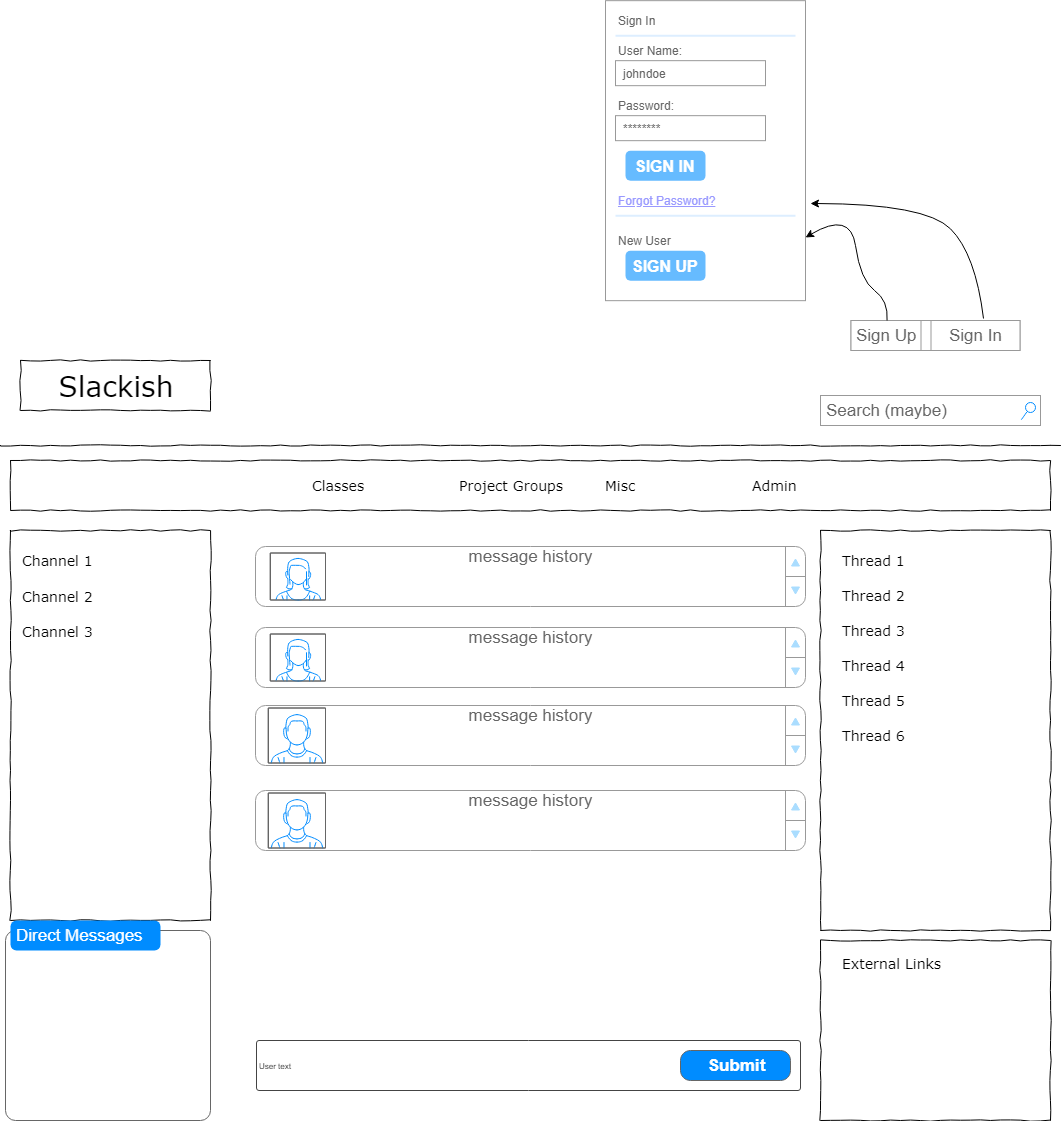

The diagram above was exported from draw.io. Its source (the exported page's mxGraphModel, read from the mxfile embedded in the PNG):
<mxGraphModel dx="1081" dy="1402" grid="1" gridSize="10" guides="1" tooltips="1" connect="1" arrows="1" fold="1" page="1" pageScale="1" pageWidth="1100" pageHeight="850" background="#ffffff" math="0" shadow="0">
  <root>
    <mxCell id="0" />
    <mxCell id="1" parent="0" />
    <mxCell id="677b7b8949515195-2" value="Slackish" style="whiteSpace=wrap;html=1;rounded=0;shadow=0;labelBackgroundColor=none;strokeColor=#000000;strokeWidth=1;fillColor=#ffffff;fontFamily=Verdana;fontSize=28;fontColor=#000000;align=center;comic=1;" parent="1" vertex="1">
      <mxGeometry x="40" y="60" width="190" height="50" as="geometry" />
    </mxCell>
    <mxCell id="677b7b8949515195-3" value="Search (maybe)" style="strokeWidth=1;shadow=0;dashed=0;align=center;html=1;shape=mxgraph.mockup.forms.searchBox;strokeColor=#999999;mainText=;fillColor=#ffffff;strokeColor2=#008cff;fontColor=#666666;fontSize=17;align=left;spacingLeft=3;rounded=0;labelBackgroundColor=none;comic=1;" parent="1" vertex="1">
      <mxGeometry x="840" y="95" width="220" height="30" as="geometry" />
    </mxCell>
    <mxCell id="677b7b8949515195-8" value="" style="whiteSpace=wrap;html=1;rounded=0;shadow=0;labelBackgroundColor=none;strokeColor=#000000;strokeWidth=1;fillColor=none;fontFamily=Verdana;fontSize=12;fontColor=#000000;align=center;comic=1;" parent="1" vertex="1">
      <mxGeometry x="30" y="230" width="200" height="390" as="geometry" />
    </mxCell>
    <mxCell id="677b7b8949515195-9" value="" style="line;strokeWidth=1;html=1;rounded=0;shadow=0;labelBackgroundColor=none;fillColor=none;fontFamily=Verdana;fontSize=14;fontColor=#000000;align=center;comic=1;" parent="1" vertex="1">
      <mxGeometry x="20" y="140" width="1060" height="10" as="geometry" />
    </mxCell>
    <mxCell id="677b7b8949515195-10" value="" style="whiteSpace=wrap;html=1;rounded=0;shadow=0;labelBackgroundColor=none;strokeColor=#000000;strokeWidth=1;fillColor=none;fontFamily=Verdana;fontSize=12;fontColor=#000000;align=center;comic=1;" parent="1" vertex="1">
      <mxGeometry x="30" y="160" width="1040" height="50" as="geometry" />
    </mxCell>
    <mxCell id="677b7b8949515195-11" value="Classes" style="text;html=1;points=[];align=left;verticalAlign=top;spacingTop=-4;fontSize=14;fontFamily=Verdana;fontColor=#000000;" parent="1" vertex="1">
      <mxGeometry x="330" y="175" width="60" height="20" as="geometry" />
    </mxCell>
    <mxCell id="677b7b8949515195-12" value="Project Groups" style="text;html=1;points=[];align=left;verticalAlign=top;spacingTop=-4;fontSize=14;fontFamily=Verdana;fontColor=#000000;" parent="1" vertex="1">
      <mxGeometry x="477" y="175" width="60" height="20" as="geometry" />
    </mxCell>
    <mxCell id="677b7b8949515195-13" value="Misc" style="text;html=1;points=[];align=left;verticalAlign=top;spacingTop=-4;fontSize=14;fontFamily=Verdana;fontColor=#000000;" parent="1" vertex="1">
      <mxGeometry x="623" y="175" width="60" height="20" as="geometry" />
    </mxCell>
    <mxCell id="677b7b8949515195-14" value="Admin" style="text;html=1;points=[];align=left;verticalAlign=top;spacingTop=-4;fontSize=14;fontFamily=Verdana;fontColor=#000000;" parent="1" vertex="1">
      <mxGeometry x="770" y="175" width="60" height="20" as="geometry" />
    </mxCell>
    <mxCell id="677b7b8949515195-25" value="" style="whiteSpace=wrap;html=1;rounded=0;shadow=0;labelBackgroundColor=none;strokeColor=#000000;strokeWidth=1;fillColor=none;fontFamily=Verdana;fontSize=12;fontColor=#000000;align=center;comic=1;" parent="1" vertex="1">
      <mxGeometry x="840" y="230" width="230" height="400" as="geometry" />
    </mxCell>
    <mxCell id="677b7b8949515195-26" value="" style="whiteSpace=wrap;html=1;rounded=0;shadow=0;labelBackgroundColor=none;strokeColor=#000000;strokeWidth=1;fillColor=none;fontFamily=Verdana;fontSize=12;fontColor=#000000;align=center;comic=1;" parent="1" vertex="1">
      <mxGeometry x="840" y="640" width="230" height="180" as="geometry" />
    </mxCell>
    <mxCell id="677b7b8949515195-27" value="Channel 1" style="text;html=1;points=[];align=left;verticalAlign=top;spacingTop=-4;fontSize=14;fontFamily=Verdana;fontColor=#000000;" parent="1" vertex="1">
      <mxGeometry x="40" y="250" width="170" height="20" as="geometry" />
    </mxCell>
    <mxCell id="677b7b8949515195-28" value="Channel 2" style="text;html=1;points=[];align=left;verticalAlign=top;spacingTop=-4;fontSize=14;fontFamily=Verdana;fontColor=#000000;" parent="1" vertex="1">
      <mxGeometry x="40" y="286" width="170" height="20" as="geometry" />
    </mxCell>
    <mxCell id="677b7b8949515195-29" value="Channel 3&lt;br&gt;&lt;br&gt;" style="text;html=1;points=[];align=left;verticalAlign=top;spacingTop=-4;fontSize=14;fontFamily=Verdana;fontColor=#000000;" parent="1" vertex="1">
      <mxGeometry x="40" y="321" width="170" height="20" as="geometry" />
    </mxCell>
    <mxCell id="677b7b8949515195-42" value="External Links" style="text;html=1;points=[];align=left;verticalAlign=top;spacingTop=-4;fontSize=14;fontFamily=Verdana;fontColor=#000000;" parent="1" vertex="1">
      <mxGeometry x="860" y="653" width="170" height="20" as="geometry" />
    </mxCell>
    <mxCell id="677b7b8949515195-44" value="Thread 1" style="text;html=1;points=[];align=left;verticalAlign=top;spacingTop=-4;fontSize=14;fontFamily=Verdana;fontColor=#000000;" parent="1" vertex="1">
      <mxGeometry x="860" y="250" width="170" height="20" as="geometry" />
    </mxCell>
    <mxCell id="677b7b8949515195-45" value="Thread 2" style="text;html=1;points=[];align=left;verticalAlign=top;spacingTop=-4;fontSize=14;fontFamily=Verdana;fontColor=#000000;" parent="1" vertex="1">
      <mxGeometry x="860" y="285" width="170" height="20" as="geometry" />
    </mxCell>
    <mxCell id="677b7b8949515195-46" value="Thread 3" style="text;html=1;points=[];align=left;verticalAlign=top;spacingTop=-4;fontSize=14;fontFamily=Verdana;fontColor=#000000;" parent="1" vertex="1">
      <mxGeometry x="860" y="320" width="170" height="20" as="geometry" />
    </mxCell>
    <mxCell id="677b7b8949515195-47" value="Thread 4" style="text;html=1;points=[];align=left;verticalAlign=top;spacingTop=-4;fontSize=14;fontFamily=Verdana;fontColor=#000000;" parent="1" vertex="1">
      <mxGeometry x="860" y="355" width="170" height="20" as="geometry" />
    </mxCell>
    <mxCell id="677b7b8949515195-48" value="Thread 5" style="text;html=1;points=[];align=left;verticalAlign=top;spacingTop=-4;fontSize=14;fontFamily=Verdana;fontColor=#000000;" parent="1" vertex="1">
      <mxGeometry x="860" y="390" width="170" height="20" as="geometry" />
    </mxCell>
    <mxCell id="677b7b8949515195-49" value="Thread 6" style="text;html=1;points=[];align=left;verticalAlign=top;spacingTop=-4;fontSize=14;fontFamily=Verdana;fontColor=#000000;" parent="1" vertex="1">
      <mxGeometry x="860" y="425" width="170" height="20" as="geometry" />
    </mxCell>
    <mxCell id="5751011ba9594781-1" value="message history&lt;br&gt;" style="strokeWidth=1;shadow=0;dashed=0;align=center;html=1;shape=mxgraph.mockup.forms.spinner;strokeColor=#999999;spinLayout=right;spinStyle=normal;adjStyle=triangle;fillColor=#aaddff;fontSize=17;fontColor=#666666;mainText=;html=1;overflow=fill;" vertex="1" parent="1">
      <mxGeometry x="275" y="246" width="550" height="60" as="geometry" />
    </mxCell>
    <mxCell id="5751011ba9594781-2" value="message history&lt;br&gt;" style="strokeWidth=1;shadow=0;dashed=0;align=center;html=1;shape=mxgraph.mockup.forms.spinner;strokeColor=#999999;spinLayout=right;spinStyle=normal;adjStyle=triangle;fillColor=#aaddff;fontSize=17;fontColor=#666666;mainText=;html=1;overflow=fill;" vertex="1" parent="1">
      <mxGeometry x="275" y="327" width="550" height="60" as="geometry" />
    </mxCell>
    <mxCell id="5751011ba9594781-3" value="message history&lt;br&gt;" style="strokeWidth=1;shadow=0;dashed=0;align=center;html=1;shape=mxgraph.mockup.forms.spinner;strokeColor=#999999;spinLayout=right;spinStyle=normal;adjStyle=triangle;fillColor=#aaddff;fontSize=17;fontColor=#666666;mainText=;html=1;overflow=fill;" vertex="1" parent="1">
      <mxGeometry x="275" y="405" width="550" height="60" as="geometry" />
    </mxCell>
    <mxCell id="5751011ba9594781-4" value="message history&lt;br&gt;" style="strokeWidth=1;shadow=0;dashed=0;align=center;html=1;shape=mxgraph.mockup.forms.spinner;strokeColor=#999999;spinLayout=right;spinStyle=normal;adjStyle=triangle;fillColor=#aaddff;fontSize=17;fontColor=#666666;mainText=;html=1;overflow=fill;" vertex="1" parent="1">
      <mxGeometry x="275" y="490" width="550" height="60" as="geometry" />
    </mxCell>
    <mxCell id="5751011ba9594781-10" value="" style="verticalLabelPosition=bottom;shadow=0;dashed=0;align=center;html=1;verticalAlign=top;strokeWidth=1;shape=mxgraph.mockup.containers.userFemale;strokeColor=#666666;strokeColor2=#008cff;fillColor=#ffffff;" vertex="1" parent="1">
      <mxGeometry x="290" y="252.5" width="55" height="47" as="geometry" />
    </mxCell>
    <mxCell id="5751011ba9594781-11" value="" style="verticalLabelPosition=bottom;shadow=0;dashed=0;align=center;html=1;verticalAlign=top;strokeWidth=1;shape=mxgraph.mockup.containers.userFemale;strokeColor=#666666;strokeColor2=#008cff;fillColor=#ffffff;" vertex="1" parent="1">
      <mxGeometry x="290" y="333.5" width="55" height="47" as="geometry" />
    </mxCell>
    <mxCell id="5751011ba9594781-12" value="" style="verticalLabelPosition=bottom;shadow=0;dashed=0;align=center;html=1;verticalAlign=top;strokeWidth=1;shape=mxgraph.mockup.containers.userMale;strokeColor=#666666;strokeColor2=#008cff;fillColor=#ffffff;" vertex="1" parent="1">
      <mxGeometry x="288" y="407.5" width="57" height="55" as="geometry" />
    </mxCell>
    <mxCell id="5751011ba9594781-13" value="" style="verticalLabelPosition=bottom;shadow=0;dashed=0;align=center;html=1;verticalAlign=top;strokeWidth=1;shape=mxgraph.mockup.containers.userMale;strokeColor=#666666;strokeColor2=#008cff;fillColor=#ffffff;" vertex="1" parent="1">
      <mxGeometry x="288" y="492.5" width="57" height="55" as="geometry" />
    </mxCell>
    <mxCell id="5751011ba9594781-14" style="edgeStyle=orthogonalEdgeStyle;rounded=0;html=1;exitX=0.5;exitY=1;jettySize=auto;orthogonalLoop=1;" edge="1" parent="1" source="677b7b8949515195-8" target="677b7b8949515195-8">
      <mxGeometry relative="1" as="geometry" />
    </mxCell>
    <mxCell id="5751011ba9594781-16" value="User text" style="strokeWidth=1;html=1;shadow=0;dashed=0;shape=mxgraph.ios.iTextInput;strokeColor=#444444;fontColor=#000000;buttonText=;fontSize=8;fillColor=#ffffff;whiteSpace=wrap;align=left;" vertex="1" parent="1">
      <mxGeometry x="276" y="740" width="544" height="50" as="geometry" />
    </mxCell>
    <mxCell id="5751011ba9594781-17" value="Submit&lt;br&gt;" style="strokeWidth=1;shadow=0;dashed=0;align=center;html=1;shape=mxgraph.mockup.buttons.button;strokeColor=#666666;fontColor=#ffffff;mainText=;buttonStyle=round;fontSize=17;fontStyle=1;fillColor=#008cff;whiteSpace=wrap;" vertex="1" parent="1">
      <mxGeometry x="700" y="750" width="110" height="30" as="geometry" />
    </mxCell>
    <mxCell id="5751011ba9594781-18" value="" style="strokeWidth=1;shadow=0;dashed=0;align=center;html=1;shape=mxgraph.mockup.forms.rrect;rSize=0;strokeColor=#999999;fillColor=#ffffff;" vertex="1" parent="1">
      <mxGeometry x="625" y="-299.8333435058594" width="200" height="300" as="geometry" />
    </mxCell>
    <mxCell id="5751011ba9594781-19" value="Sign In" style="strokeWidth=1;shadow=0;dashed=0;align=center;html=1;shape=mxgraph.mockup.forms.anchor;fontSize=12;fontColor=#666666;align=left;resizeWidth=1;spacingLeft=0;" vertex="1" parent="5751011ba9594781-18">
      <mxGeometry width="100" height="20" relative="1" as="geometry">
        <mxPoint x="10" y="10" as="offset" />
      </mxGeometry>
    </mxCell>
    <mxCell id="5751011ba9594781-20" value="" style="shape=line;strokeColor=#ddeeff;strokeWidth=2;html=1;resizeWidth=1;" vertex="1" parent="5751011ba9594781-18">
      <mxGeometry width="180" height="10" relative="1" as="geometry">
        <mxPoint x="10" y="30" as="offset" />
      </mxGeometry>
    </mxCell>
    <mxCell id="5751011ba9594781-21" value="User Name:" style="strokeWidth=1;shadow=0;dashed=0;align=center;html=1;shape=mxgraph.mockup.forms.anchor;fontSize=12;fontColor=#666666;align=left;resizeWidth=1;spacingLeft=0;" vertex="1" parent="5751011ba9594781-18">
      <mxGeometry width="100" height="20" relative="1" as="geometry">
        <mxPoint x="10" y="40" as="offset" />
      </mxGeometry>
    </mxCell>
    <mxCell id="5751011ba9594781-22" value="johndoe" style="strokeWidth=1;shadow=0;dashed=0;align=center;html=1;shape=mxgraph.mockup.forms.rrect;rSize=0;strokeColor=#999999;fontColor=#666666;align=left;spacingLeft=5;resizeWidth=1;" vertex="1" parent="5751011ba9594781-18">
      <mxGeometry width="150" height="25" relative="1" as="geometry">
        <mxPoint x="10" y="60" as="offset" />
      </mxGeometry>
    </mxCell>
    <mxCell id="5751011ba9594781-23" value="Password:" style="strokeWidth=1;shadow=0;dashed=0;align=center;html=1;shape=mxgraph.mockup.forms.anchor;fontSize=12;fontColor=#666666;align=left;resizeWidth=1;spacingLeft=0;" vertex="1" parent="5751011ba9594781-18">
      <mxGeometry width="100" height="20" relative="1" as="geometry">
        <mxPoint x="10" y="95" as="offset" />
      </mxGeometry>
    </mxCell>
    <mxCell id="5751011ba9594781-24" value="********" style="strokeWidth=1;shadow=0;dashed=0;align=center;html=1;shape=mxgraph.mockup.forms.rrect;rSize=0;strokeColor=#999999;fontColor=#666666;align=left;spacingLeft=5;resizeWidth=1;" vertex="1" parent="5751011ba9594781-18">
      <mxGeometry width="150" height="25" relative="1" as="geometry">
        <mxPoint x="10" y="115" as="offset" />
      </mxGeometry>
    </mxCell>
    <mxCell id="5751011ba9594781-25" value="SIGN IN" style="strokeWidth=1;shadow=0;dashed=0;align=center;html=1;shape=mxgraph.mockup.forms.rrect;rSize=5;strokeColor=none;fontColor=#ffffff;fillColor=#66bbff;fontSize=16;fontStyle=1;" vertex="1" parent="5751011ba9594781-18">
      <mxGeometry y="1" width="80" height="30" relative="1" as="geometry">
        <mxPoint x="20" y="-150" as="offset" />
      </mxGeometry>
    </mxCell>
    <mxCell id="5751011ba9594781-26" value="Forgot Password?" style="strokeWidth=1;shadow=0;dashed=0;align=center;html=1;shape=mxgraph.mockup.forms.anchor;fontSize=12;fontColor=#9999ff;align=left;spacingLeft=0;fontStyle=4;resizeWidth=1;" vertex="1" parent="5751011ba9594781-18">
      <mxGeometry y="1" width="150" height="20" relative="1" as="geometry">
        <mxPoint x="10" y="-110" as="offset" />
      </mxGeometry>
    </mxCell>
    <mxCell id="5751011ba9594781-27" value="" style="shape=line;strokeColor=#ddeeff;strokeWidth=2;html=1;resizeWidth=1;" vertex="1" parent="5751011ba9594781-18">
      <mxGeometry y="1" width="180" height="10" relative="1" as="geometry">
        <mxPoint x="10" y="-90" as="offset" />
      </mxGeometry>
    </mxCell>
    <mxCell id="5751011ba9594781-28" value="New User" style="strokeWidth=1;shadow=0;dashed=0;align=center;html=1;shape=mxgraph.mockup.forms.anchor;fontSize=12;fontColor=#666666;align=left;spacingLeft=0;resizeWidth=1;" vertex="1" parent="5751011ba9594781-18">
      <mxGeometry y="1" width="150" height="20" relative="1" as="geometry">
        <mxPoint x="10" y="-70" as="offset" />
      </mxGeometry>
    </mxCell>
    <mxCell id="5751011ba9594781-29" value="SIGN UP" style="strokeWidth=1;shadow=0;dashed=0;align=center;html=1;shape=mxgraph.mockup.forms.rrect;rSize=5;strokeColor=none;fontColor=#ffffff;fillColor=#66bbff;fontSize=16;fontStyle=1;" vertex="1" parent="5751011ba9594781-18">
      <mxGeometry y="1" width="80" height="30" relative="1" as="geometry">
        <mxPoint x="20" y="-50" as="offset" />
      </mxGeometry>
    </mxCell>
    <mxCell id="5751011ba9594781-30" value="" style="strokeWidth=1;shadow=0;dashed=0;align=center;html=1;shape=mxgraph.mockup.forms.rrect;rSize=0;strokeColor=#999999;fillColor=#ffffff;" vertex="1" parent="1">
      <mxGeometry x="870.5" y="20" width="169" height="30" as="geometry" />
    </mxCell>
    <mxCell id="5751011ba9594781-31" value="Sign Up" style="strokeColor=inherit;fillColor=inherit;gradientColor=inherit;strokeWidth=1;shadow=0;dashed=0;align=center;html=1;shape=mxgraph.mockup.forms.rrect;rSize=0;fontSize=17;fontColor=#666666;" vertex="1" parent="5751011ba9594781-30">
      <mxGeometry width="70" height="30" as="geometry" />
    </mxCell>
    <mxCell id="5751011ba9594781-32" value="Sign In" style="strokeColor=inherit;fillColor=inherit;gradientColor=inherit;strokeWidth=1;shadow=0;dashed=0;align=center;html=1;shape=mxgraph.mockup.forms.rrect;rSize=0;fontSize=17;fontColor=#666666;" vertex="1" parent="5751011ba9594781-30">
      <mxGeometry x="80" width="89" height="30" as="geometry" />
    </mxCell>
    <mxCell id="5751011ba9594781-37" value="" style="curved=1;endArrow=classic;html=1;exitX=0.59;exitY=-0.059;exitPerimeter=0;" edge="1" parent="1" source="5751011ba9594781-32">
      <mxGeometry width="50" height="50" relative="1" as="geometry">
        <mxPoint x="945" y="-46.6666259765625" as="sourcePoint" />
        <mxPoint x="830" y="-97" as="targetPoint" />
        <Array as="points">
          <mxPoint x="995" y="-46.6666259765625" />
          <mxPoint x="945" y="-96.6666259765625" />
        </Array>
      </mxGeometry>
    </mxCell>
    <mxCell id="5751011ba9594781-38" value="" style="curved=1;endArrow=classic;html=1;entryX=0.999;entryY=0.789;entryPerimeter=0;" edge="1" parent="1" source="5751011ba9594781-31" target="5751011ba9594781-18">
      <mxGeometry width="50" height="50" relative="1" as="geometry">
        <mxPoint x="928" y="10" as="sourcePoint" />
        <mxPoint x="755" y="-90" as="targetPoint" />
        <Array as="points">
          <mxPoint x="908" />
          <mxPoint x="880" y="-20" />
          <mxPoint x="870" y="-89.6666259765625" />
        </Array>
      </mxGeometry>
    </mxCell>
    <mxCell id="5751011ba9594781-39" value="" style="shape=mxgraph.mockup.containers.marginRect;rectMarginTop=10;strokeColor=#666666;fillColor=#ffffff;strokeWidth=1;dashed=0;rounded=1;arcSize=5;recursiveResize=0;" vertex="1" parent="1">
      <mxGeometry x="25" y="620" width="205" height="200" as="geometry" />
    </mxCell>
    <mxCell id="5751011ba9594781-40" value="Direct Messages" style="shape=rect;strokeColor=none;fillColor=#008cff;strokeWidth=1;dashed=0;rounded=1;arcSize=20;fontColor=#ffffff;fontSize=17;spacing=2;spacingTop=-2;align=left;autosize=1;spacingLeft=4;resizeWidth=0;resizeHeight=0;perimeter=none;" vertex="1" parent="5751011ba9594781-39">
      <mxGeometry x="5" width="150" height="30" as="geometry" />
    </mxCell>
  </root>
</mxGraphModel>